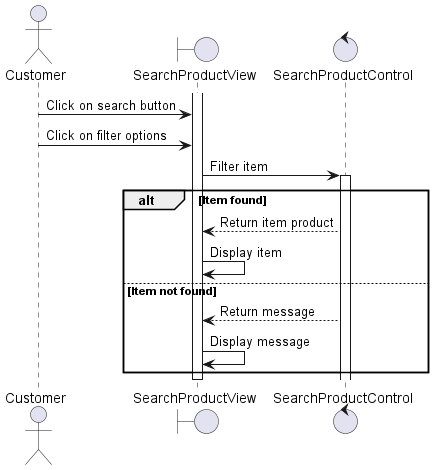

The diagram above was rendered by PlantUML. Its source (embedded in the PNG):
@startuml
actor Customer 
boundary SearchProductView 
control SearchProductControl

activate SearchProductView
Customer -> SearchProductView: Click on search button
Customer -> SearchProductView: Click on filter options

SearchProductView -> SearchProductControl: Filter item
activate SearchProductControl

alt Item found
    SearchProductControl --> SearchProductView: Return item product
    SearchProductView -> SearchProductView: Display item
else Item not found
    SearchProductControl --> SearchProductView: Return message
    SearchProductView -> SearchProductView: Display message
end

deactivate SearchProductView

@enduml